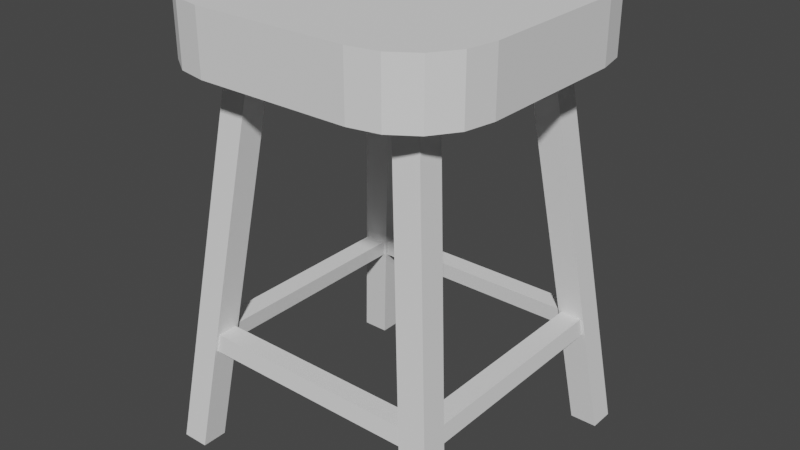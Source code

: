 # Source: stool3.blend  (saved by Blender 2.81.16; exported with 4.5.12 LTS)
import bpy
from mathutils import Matrix  # noqa: F401  (used for matrix-valued properties, if any)

bpy.ops.wm.read_factory_settings(use_empty=True)
scene = bpy.context.scene
scene.name = 'Scene'

# ---- collections
col_collection = bpy.data.collections.new('Collection'); scene.collection.children.link(col_collection)

# ---- world
world_world = bpy.data.worlds.new('World'); scene.world = world_world
world_world.use_nodes = True; world_world.node_tree.nodes.clear()
_N = world_world.node_tree.nodes; _L = world_world.node_tree.links
n0 = _N.new('ShaderNodeOutputWorld'); n0.name = 'World Output'; n0.location = (300, 300)
n1 = _N.new('ShaderNodeBackground'); n1.name = 'Background'; n1.location = (10, 300)
n1.inputs[0].default_value = (0.05088, 0.05088, 0.05088, 1.0)
_L.new(n1.outputs[0], n0.inputs[0])
n0.is_active_output = True
world_world.color = (0.05088, 0.05088, 0.05088)
world_world.use_sun_shadow = False
world_world.sun_shadow_jitter_overblur = 0.0

# ---- meshes
me_cube_002 = bpy.data.meshes.new('Cube.002')
me_cube_002.from_pydata([(-0.5, 1.0, 0.6049), (-1.0, 0.5, 1.0), (-1.0, 0.5, 0.6049), (-0.5, 0.5, 0.6049), (-0.6778, 0.5, 1.0), (-0.6778, 0.5, 0.6049), (-0.5, 0.6685, 1.0), (-0.6778, 0.6685, 0.6049), (-0.6778, 0.6685, 1.0), (-0.962, 0.6922, 0.6049), (-0.8539, 0.8539, 0.6049), (-0.6922, 0.962, 0.6049), (-0.6922, 0.962, 1.0), (-0.8539, 0.8539, 1.0), (-0.962, 0.6922, 1.0), (-0.9909, 0.9663, -1.927), (-0.9909, 0.7978, -1.927), (-0.8131, 0.7978, -1.927), (-0.8131, 0.9663, -1.927), (-0.8709, 0.7019, -1.112), (-0.8876, 0.8681, -1.092), (-0.712, 0.852, -1.11), (-0.7315, 0.7019, -1.112), (-0.9061, 0.8856, -1.242), (-0.7451, 0.7148, -1.222), (-0.8844, 0.7148, -1.222), (-0.7261, 0.8653, -1.224), (-0.9061, 0.7171, -1.242), (-0.8876, 0.6996, -1.092), (-0.712, 0.7199, -1.11), (-0.7261, 0.7333, -1.224), (-0.7283, 0.8856, -1.242), (-0.7098, 0.8681, -1.092), (-0.7098, 0.6996, -1.092), (-0.7283, 0.7171, -1.242), (-0.5, 1.0, 1.0), (0.5, 1.0, 0.6049), (0.5, 1.0, 1.0), (1.0, 0.5, 1.0), (1.0, 0.5, 0.6049), (0.5, 0.5, 0.6049), (0.6778, 0.5, 1.0), (0.6778, 0.5, 0.6049), (-0.5, 0.6685, 0.6049), (0.5, 0.6685, 0.6049), (0.5, 0.6685, 1.0), (0.6778, 0.6685, 0.6049), (0.6778, 0.6685, 1.0), (0.962, 0.6922, 0.6049), (0.8539, 0.8539, 0.6049), (0.6922, 0.962, 0.6049), (0.6922, 0.962, 1.0), (0.8539, 0.8539, 1.0), (0.962, 0.6922, 1.0), (0.9909, 0.9663, -1.927), (0.9909, 0.7978, -1.927), (0.8131, 0.7978, -1.927), (0.8131, 0.9663, -1.927), (0.8709, 0.7019, -1.112), (0.8876, 0.8681, -1.092), (0.712, 0.852, -1.11), (0.7315, 0.7019, -1.112), (0.9061, 0.8856, -1.242), (0.7451, 0.7148, -1.222), (0.8844, 0.7148, -1.222), (0.7261, 0.8653, -1.224), (0.9061, 0.7171, -1.242), (0.8876, 0.6996, -1.092), (0.712, 0.7199, -1.11), (0.7261, 0.7333, -1.224), (0.7283, 0.8856, -1.242), (0.7098, 0.8681, -1.092), (0.7098, 0.6996, -1.092), (0.7283, 0.7171, -1.242), (-0.5, -1.0, 0.6049), (-1.0, -0.5, 1.0), (-1.0, -0.5, 0.6049), (-0.5, -0.5, 0.6049), (-0.6778, -0.5, 0.6049), (-0.6778, -0.5, 1.0), (-0.5, -0.6685, 0.6049), (-0.5, -0.6685, 1.0), (-0.6778, -0.6685, 0.6049), (-0.6778, -0.6685, 1.0), (-0.962, -0.6922, 0.6049), (-0.8539, -0.8539, 0.6049), (-0.6922, -0.962, 0.6049), (-0.6922, -0.962, 1.0), (-0.8539, -0.8539, 1.0), (-0.962, -0.6922, 1.0), (-0.9909, -0.9663, -1.927), (-0.9909, -0.7978, -1.927), (-0.8131, -0.7978, -1.927), (-0.8131, -0.9663, -1.927), (-0.8709, -0.7019, -1.112), (-0.8876, -0.8681, -1.092), (-0.712, -0.852, -1.11), (-0.7315, -0.7019, -1.112), (-0.9061, -0.8856, -1.242), (-0.7451, -0.7148, -1.222), (-0.8844, -0.7148, -1.222), (-0.7261, -0.8653, -1.224), (-0.9061, -0.7171, -1.242), (-0.8876, -0.6996, -1.092), (-0.712, -0.7199, -1.11), (-0.7261, -0.7333, -1.224), (-0.7283, -0.8856, -1.242), (-0.7098, -0.8681, -1.092), (-0.7098, -0.6996, -1.092), (-0.7283, -0.7171, -1.242), (-0.5, -1.0, 1.0), (0.5, -1.0, 0.6049), (0.5, -1.0, 1.0), (1.0, -0.5, 0.6049), (1.0, -0.5, 1.0), (0.5, -0.5, 0.6049), (0.6778, -0.5, 1.0), (0.6778, -0.5, 0.6049), (0.5, -0.6685, 0.6049), (0.5, -0.6685, 1.0), (0.6778, -0.6685, 0.6049), (0.6778, -0.6685, 1.0), (0.962, -0.6922, 0.6049), (0.8539, -0.8539, 0.6049), (0.6922, -0.962, 0.6049), (0.6922, -0.962, 1.0), (0.8539, -0.8539, 1.0), (0.962, -0.6922, 1.0), (0.9909, -0.9663, -1.927), (0.9909, -0.7978, -1.927), (0.8131, -0.7978, -1.927), (0.8131, -0.9663, -1.927), (0.8709, -0.7019, -1.112), (0.8876, -0.8681, -1.092), (0.712, -0.852, -1.11), (0.7315, -0.7019, -1.112), (0.9061, -0.8856, -1.242), (0.7451, -0.7148, -1.222), (0.8844, -0.7148, -1.222), (0.7261, -0.8653, -1.224), (0.9061, -0.7171, -1.242), (0.8876, -0.6996, -1.092), (0.712, -0.7199, -1.11), (0.7261, -0.7333, -1.224), (0.7283, -0.8856, -1.242), (0.7098, -0.8681, -1.092), (0.7098, -0.6996, -1.092), (0.7283, -0.7171, -1.242)], [], [(35, 12, 13, 14, 1, 8), (5, 3, 77, 78), (4, 1, 75, 79), (8, 1, 4), (76, 75, 1, 2), (2, 7, 5), (2, 5, 78, 76), (2, 9, 10, 11, 0, 7), (35, 8, 6), (0, 43, 7), (23, 31, 18, 15), (35, 0, 11, 12), (12, 11, 10, 13), (13, 10, 9, 14), (14, 9, 2, 1), (34, 27, 16, 17), (27, 23, 15, 16), (17, 16, 15, 18), (31, 34, 17, 18), (43, 3, 33, 32), (5, 7, 20, 28), (3, 5, 28, 33), (7, 43, 32, 20), (69, 30, 26, 65), (28, 20, 23, 27), (20, 32, 31, 23), (25, 19, 28, 27), (19, 22, 33, 28), (22, 24, 34, 33), (24, 25, 27, 34), (21, 26, 31, 32), (29, 21, 32, 33), (30, 29, 33, 34), (26, 30, 34, 31), (60, 21, 29, 68), (139, 134, 96, 101), (68, 29, 30, 69), (99, 24, 22, 97), (100, 25, 24, 99), (97, 22, 19, 94), (37, 47, 38, 53, 52, 51), (36, 0, 35, 37), (42, 117, 115, 40), (40, 115, 77, 3), (41, 116, 114, 38), (47, 41, 38), (44, 40, 3, 43), (113, 39, 38, 114), (39, 42, 46), (39, 113, 117, 42), (39, 46, 36, 50, 49, 48), (37, 45, 47), (35, 6, 45, 37), (36, 46, 44), (36, 44, 43, 0), (62, 54, 57, 70), (37, 51, 50, 36), (51, 52, 49, 50), (52, 53, 48, 49), (53, 38, 39, 48), (73, 56, 55, 66), (66, 55, 54, 62), (56, 57, 54, 55), (70, 57, 56, 73), (44, 71, 72, 40), (42, 67, 59, 46), (40, 72, 67, 42), (46, 59, 71, 44), (67, 66, 62, 59), (94, 19, 25, 100), (59, 62, 70, 71), (64, 66, 67, 58), (58, 67, 72, 61), (61, 72, 73, 63), (63, 73, 66, 64), (60, 71, 70, 65), (68, 72, 71, 60), (69, 73, 72, 68), (65, 70, 73, 69), (137, 135, 61, 63), (138, 137, 63, 64), (135, 132, 58, 61), (110, 83, 75, 89, 88, 87), (83, 79, 75), (76, 78, 82), (76, 82, 74, 86, 85, 84), (110, 81, 83), (74, 82, 80), (98, 90, 93, 106), (110, 87, 86, 74), (87, 88, 85, 86), (88, 89, 84, 85), (89, 75, 76, 84), (109, 92, 91, 102), (102, 91, 90, 98), (92, 93, 90, 91), (106, 93, 92, 109), (80, 107, 108, 77), (78, 103, 95, 82), (77, 108, 103, 78), (82, 95, 107, 80), (143, 139, 101, 105), (103, 102, 98, 95), (95, 98, 106, 107), (100, 102, 103, 94), (94, 103, 108, 97), (97, 108, 109, 99), (99, 109, 102, 100), (96, 107, 106, 101), (104, 108, 107, 96), (105, 109, 108, 104), (101, 106, 109, 105), (134, 142, 104, 96), (132, 138, 64, 58), (142, 143, 105, 104), (112, 125, 126, 127, 114, 121), (111, 112, 110, 74), (121, 114, 116), (118, 80, 77, 115), (113, 120, 117), (113, 122, 123, 124, 111, 120), (112, 121, 119), (110, 112, 119, 81), (111, 118, 120), (111, 74, 80, 118), (136, 144, 131, 128), (112, 111, 124, 125), (125, 124, 123, 126), (126, 123, 122, 127), (127, 122, 113, 114), (147, 140, 129, 130), (140, 136, 128, 129), (130, 129, 128, 131), (144, 147, 130, 131), (118, 115, 146, 145), (117, 120, 133, 141), (115, 117, 141, 146), (120, 118, 145, 133), (141, 133, 136, 140), (133, 145, 144, 136), (138, 132, 141, 140), (132, 135, 146, 141), (135, 137, 147, 146), (137, 138, 140, 147), (134, 139, 144, 145), (142, 134, 145, 146), (143, 142, 146, 147), (139, 143, 147, 144), (119, 121, 116, 41, 47, 45, 6, 8, 4, 79, 83, 81), (65, 26, 21, 60)])
_uv = me_cube_002.uv_layers.new(name='UVMap')
_uv.uv.foreach_set('vector', [0.828, 0.5, 0.6982, 0.3541, 0.7028, 0.3382, 0.7067, 0.3252, 0.875, 0.5414, 0.8279, 0.5414, 0.1721, 0.5625, 0.1875, 0.5625, 0.1875, 0.625, 0.1721, 0.625, 0.8279, 0.5625, 0.875, 0.5625, 0.875, 0.625, 0.8279, 0.625, 0.8279, 0.5414, 0.875, 0.5625, 0.8279, 0.5625, 0.375, 0.125, 0.625, 0.125, 0.625, 0.1875, 0.375, 0.1875, 0.125, 0.5414, 0.1721, 0.5414, 0.1721, 0.5625, 0.125, 0.5625, 0.1721, 0.5625, 0.1721, 0.625, 0.125, 0.625, 0.125, 0.5413, 0.2933, 0.3252, 0.2972, 0.3382, 0.3018, 0.3541, 0.1721, 0.5, 0.1721, 0.5414, 0.8279, 0.5, 0.8279, 0.5414, 0.8125, 0.5414, 0.1875, 0.5, 0.1875, 0.5414, 0.1721, 0.5414, 0.1721, 0.5414, 0.1875, 0.5414, 0.1875, 0.5414, 0.1721, 0.5414, 0.625, 0.297, 0.375, 0.297, 0.3018, 0.3541, 0.6982, 0.3541, 0.6982, 0.3541, 0.3018, 0.3541, 0.2972, 0.3382, 0.7028, 0.3382, 0.7028, 0.3382, 0.2972, 0.3382, 0.2933, 0.3252, 0.7067, 0.3252, 0.7067, 0.3252, 0.2933, 0.3252, 0.375, 0.2087, 0.625, 0.2087, 0.1875, 0.5625, 0.1721, 0.5625, 0.1721, 0.5625, 0.1875, 0.5625, 0.1721, 0.5625, 0.1721, 0.5414, 0.1721, 0.5414, 0.1721, 0.5625, 0.1875, 0.5625, 0.1721, 0.5625, 0.1721, 0.5414, 0.1875, 0.5414, 0.1875, 0.5414, 0.1875, 0.5625, 0.1875, 0.5625, 0.1875, 0.5414, 0.1875, 0.5414, 0.1875, 0.5625, 0.1875, 0.5625, 0.1875, 0.5414, 0.1721, 0.5625, 0.1721, 0.5414, 0.1721, 0.5414, 0.1721, 0.5625, 0.1875, 0.5625, 0.1721, 0.5625, 0.1721, 0.5625, 0.1875, 0.5625, 0.1721, 0.5414, 0.1875, 0.5414, 0.1875, 0.5414, 0.1721, 0.5414, 0.1875, 0.5602, 0.1875, 0.5602, 0.1875, 0.5437, 0.1875, 0.5437, 0.1721, 0.5625, 0.1721, 0.5414, 0.1721, 0.5414, 0.1721, 0.5625, 0.1721, 0.5414, 0.1875, 0.5414, 0.1875, 0.5414, 0.1721, 0.5414, 0.1742, 0.5625, 0.1742, 0.5625, 0.1721, 0.5625, 0.1721, 0.5625, 0.1742, 0.5625, 0.1854, 0.5625, 0.1875, 0.5625, 0.1721, 0.5625, 0.1854, 0.5625, 0.1854, 0.5625, 0.1875, 0.5625, 0.1875, 0.5625, 0.1854, 0.5625, 0.1742, 0.5625, 0.1721, 0.5625, 0.1875, 0.5625, 0.1875, 0.5437, 0.1875, 0.5437, 0.1875, 0.5414, 0.1875, 0.5414, 0.1875, 0.5602, 0.1875, 0.5437, 0.1875, 0.5414, 0.1875, 0.5625, 0.1875, 0.5602, 0.1875, 0.5602, 0.1875, 0.5625, 0.1875, 0.5625, 0.1875, 0.5437, 0.1875, 0.5602, 0.1875, 0.5625, 0.1875, 0.5414, 0.1875, 0.5437, 0.1875, 0.5437, 0.1875, 0.5602, 0.1875, 0.5602, 0.1875, 0.5437, 0.1875, 0.5437, 0.1875, 0.5437, 0.1875, 0.5437, 0.1875, 0.5602, 0.1875, 0.5602, 0.1875, 0.5602, 0.1875, 0.5602, 0.1854, 0.5625, 0.1854, 0.5625, 0.1854, 0.5625, 0.1854, 0.5625, 0.1742, 0.5625, 0.1742, 0.5625, 0.1854, 0.5625, 0.1854, 0.5625, 0.1854, 0.5625, 0.1854, 0.5625, 0.1742, 0.5625, 0.1742, 0.5625, 0.828, 0.5, 0.8279, 0.5414, 0.875, 0.5414, 0.7067, 0.3252, 0.7028, 0.3382, 0.6982, 0.3541, 0.375, 0.3125, 0.375, 0.375, 0.625, 0.375, 0.625, 0.3125, 0.1721, 0.5625, 0.1721, 0.625, 0.1875, 0.625, 0.1875, 0.5625, 0.1875, 0.5625, 0.1875, 0.625, 0.25, 0.625, 0.25, 0.5625, 0.8279, 0.5625, 0.8279, 0.625, 0.875, 0.625, 0.875, 0.5625, 0.8279, 0.5414, 0.8279, 0.5625, 0.875, 0.5625, 0.1875, 0.5414, 0.1875, 0.5625, 0.25, 0.5625, 0.25, 0.5414, 0.375, 0.125, 0.375, 0.1875, 0.625, 0.1875, 0.625, 0.125, 0.125, 0.5414, 0.1721, 0.5625, 0.1721, 0.5414, 0.125, 0.5625, 0.125, 0.625, 0.1721, 0.625, 0.1721, 0.5625, 0.125, 0.5413, 0.1721, 0.5414, 0.1721, 0.5, 0.3018, 0.3541, 0.2972, 0.3382, 0.2933, 0.3252, 0.8279, 0.5, 0.8125, 0.5414, 0.8279, 0.5414, 0.75, 0.5, 0.75, 0.5414, 0.8125, 0.5414, 0.8125, 0.5, 0.1875, 0.5, 0.1721, 0.5414, 0.1875, 0.5414, 0.1875, 0.5, 0.1875, 0.5414, 0.25, 0.5414, 0.25, 0.5, 0.1721, 0.5414, 0.1721, 0.5414, 0.1875, 0.5414, 0.1875, 0.5414, 0.625, 0.297, 0.6982, 0.3541, 0.3018, 0.3541, 0.375, 0.297, 0.6982, 0.3541, 0.7028, 0.3382, 0.2972, 0.3382, 0.3018, 0.3541, 0.7028, 0.3382, 0.7067, 0.3252, 0.2933, 0.3252, 0.2972, 0.3382, 0.7067, 0.3252, 0.625, 0.2087, 0.375, 0.2087, 0.2933, 0.3252, 0.1875, 0.5625, 0.1875, 0.5625, 0.1721, 0.5625, 0.1721, 0.5625, 0.1721, 0.5625, 0.1721, 0.5625, 0.1721, 0.5414, 0.1721, 0.5414, 0.1875, 0.5625, 0.1875, 0.5414, 0.1721, 0.5414, 0.1721, 0.5625, 0.1875, 0.5414, 0.1875, 0.5414, 0.1875, 0.5625, 0.1875, 0.5625, 0.1875, 0.5414, 0.1875, 0.5414, 0.1875, 0.5625, 0.1875, 0.5625, 0.1721, 0.5625, 0.1721, 0.5625, 0.1721, 0.5414, 0.1721, 0.5414, 0.1875, 0.5625, 0.1875, 0.5625, 0.1721, 0.5625, 0.1721, 0.5625, 0.1721, 0.5414, 0.1721, 0.5414, 0.1875, 0.5414, 0.1875, 0.5414, 0.1721, 0.5625, 0.1721, 0.5625, 0.1721, 0.5414, 0.1721, 0.5414, 0.1742, 0.5625, 0.1742, 0.5625, 0.1742, 0.5625, 0.1742, 0.5625, 0.1721, 0.5414, 0.1721, 0.5414, 0.1875, 0.5414, 0.1875, 0.5414, 0.1742, 0.5625, 0.1721, 0.5625, 0.1721, 0.5625, 0.1742, 0.5625, 0.1742, 0.5625, 0.1721, 0.5625, 0.1875, 0.5625, 0.1854, 0.5625, 0.1854, 0.5625, 0.1875, 0.5625, 0.1875, 0.5625, 0.1854, 0.5625, 0.1854, 0.5625, 0.1875, 0.5625, 0.1721, 0.5625, 0.1742, 0.5625, 0.1875, 0.5437, 0.1875, 0.5414, 0.1875, 0.5414, 0.1875, 0.5437, 0.1875, 0.5602, 0.1875, 0.5625, 0.1875, 0.5414, 0.1875, 0.5437, 0.1875, 0.5602, 0.1875, 0.5625, 0.1875, 0.5625, 0.1875, 0.5602, 0.1875, 0.5437, 0.1875, 0.5414, 0.1875, 0.5625, 0.1875, 0.5602, 0.1854, 0.5625, 0.1854, 0.5625, 0.1854, 0.5625, 0.1854, 0.5625, 0.1742, 0.5625, 0.1854, 0.5625, 0.1854, 0.5625, 0.1742, 0.5625, 0.1854, 0.5625, 0.1742, 0.5625, 0.1742, 0.5625, 0.1854, 0.5625, 0.828, 0.5, 0.8279, 0.5414, 0.875, 0.5414, 0.7067, 0.3252, 0.7028, 0.3382, 0.6982, 0.3541, 0.8279, 0.5414, 0.8279, 0.5625, 0.875, 0.5625, 0.125, 0.5414, 0.1721, 0.5625, 0.1721, 0.5414, 0.125, 0.5413, 0.1721, 0.5414, 0.1721, 0.5, 0.3018, 0.3541, 0.2972, 0.3382, 0.2933, 0.3252, 0.8279, 0.5, 0.8125, 0.5414, 0.8279, 0.5414, 0.1875, 0.5, 0.1721, 0.5414, 0.1875, 0.5414, 0.1721, 0.5414, 0.1721, 0.5414, 0.1875, 0.5414, 0.1875, 0.5414, 0.625, 0.297, 0.6982, 0.3541, 0.3018, 0.3541, 0.375, 0.297, 0.6982, 0.3541, 0.7028, 0.3382, 0.2972, 0.3382, 0.3018, 0.3541, 0.7028, 0.3382, 0.7067, 0.3252, 0.2933, 0.3252, 0.2972, 0.3382, 0.7067, 0.3252, 0.625, 0.2087, 0.375, 0.2087, 0.2933, 0.3252, 0.1875, 0.5625, 0.1875, 0.5625, 0.1721, 0.5625, 0.1721, 0.5625, 0.1721, 0.5625, 0.1721, 0.5625, 0.1721, 0.5414, 0.1721, 0.5414, 0.1875, 0.5625, 0.1875, 0.5414, 0.1721, 0.5414, 0.1721, 0.5625, 0.1875, 0.5414, 0.1875, 0.5414, 0.1875, 0.5625, 0.1875, 0.5625, 0.1875, 0.5414, 0.1875, 0.5414, 0.1875, 0.5625, 0.1875, 0.5625, 0.1721, 0.5625, 0.1721, 0.5625, 0.1721, 0.5414, 0.1721, 0.5414, 0.1875, 0.5625, 0.1875, 0.5625, 0.1721, 0.5625, 0.1721, 0.5625, 0.1721, 0.5414, 0.1721, 0.5414, 0.1875, 0.5414, 0.1875, 0.5414, 0.1875, 0.5602, 0.1875, 0.5437, 0.1875, 0.5437, 0.1875, 0.5602, 0.1721, 0.5625, 0.1721, 0.5625, 0.1721, 0.5414, 0.1721, 0.5414, 0.1721, 0.5414, 0.1721, 0.5414, 0.1875, 0.5414, 0.1875, 0.5414, 0.1742, 0.5625, 0.1721, 0.5625, 0.1721, 0.5625, 0.1742, 0.5625, 0.1742, 0.5625, 0.1721, 0.5625, 0.1875, 0.5625, 0.1854, 0.5625, 0.1854, 0.5625, 0.1875, 0.5625, 0.1875, 0.5625, 0.1854, 0.5625, 0.1854, 0.5625, 0.1875, 0.5625, 0.1721, 0.5625, 0.1742, 0.5625, 0.1875, 0.5437, 0.1875, 0.5414, 0.1875, 0.5414, 0.1875, 0.5437, 0.1875, 0.5602, 0.1875, 0.5625, 0.1875, 0.5414, 0.1875, 0.5437, 0.1875, 0.5602, 0.1875, 0.5625, 0.1875, 0.5625, 0.1875, 0.5602, 0.1875, 0.5437, 0.1875, 0.5414, 0.1875, 0.5625, 0.1875, 0.5602, 0.1875, 0.5437, 0.1875, 0.5602, 0.1875, 0.5602, 0.1875, 0.5437, 0.1742, 0.5625, 0.1742, 0.5625, 0.1742, 0.5625, 0.1742, 0.5625, 0.1875, 0.5602, 0.1875, 0.5602, 0.1875, 0.5602, 0.1875, 0.5602, 0.828, 0.5, 0.6982, 0.3541, 0.7028, 0.3382, 0.7067, 0.3252, 0.875, 0.5414, 0.8279, 0.5414, 0.375, 0.3125, 0.625, 0.3125, 0.625, 0.375, 0.375, 0.375, 0.8279, 0.5414, 0.875, 0.5625, 0.8279, 0.5625, 0.1875, 0.5414, 0.25, 0.5414, 0.25, 0.5625, 0.1875, 0.5625, 0.125, 0.5414, 0.1721, 0.5414, 0.1721, 0.5625, 0.125, 0.5413, 0.2933, 0.3252, 0.2972, 0.3382, 0.3018, 0.3541, 0.1721, 0.5, 0.1721, 0.5414, 0.8279, 0.5, 0.8279, 0.5414, 0.8125, 0.5414, 0.75, 0.5, 0.8125, 0.5, 0.8125, 0.5414, 0.75, 0.5414, 0.1875, 0.5, 0.1875, 0.5414, 0.1721, 0.5414, 0.1875, 0.5, 0.25, 0.5, 0.25, 0.5414, 0.1875, 0.5414, 0.1721, 0.5414, 0.1875, 0.5414, 0.1875, 0.5414, 0.1721, 0.5414, 0.625, 0.297, 0.375, 0.297, 0.3018, 0.3541, 0.6982, 0.3541, 0.6982, 0.3541, 0.3018, 0.3541, 0.2972, 0.3382, 0.7028, 0.3382, 0.7028, 0.3382, 0.2972, 0.3382, 0.2933, 0.3252, 0.7067, 0.3252, 0.7067, 0.3252, 0.2933, 0.3252, 0.375, 0.2087, 0.625, 0.2087, 0.1875, 0.5625, 0.1721, 0.5625, 0.1721, 0.5625, 0.1875, 0.5625, 0.1721, 0.5625, 0.1721, 0.5414, 0.1721, 0.5414, 0.1721, 0.5625, 0.1875, 0.5625, 0.1721, 0.5625, 0.1721, 0.5414, 0.1875, 0.5414, 0.1875, 0.5414, 0.1875, 0.5625, 0.1875, 0.5625, 0.1875, 0.5414, 0.1875, 0.5414, 0.1875, 0.5625, 0.1875, 0.5625, 0.1875, 0.5414, 0.1721, 0.5625, 0.1721, 0.5414, 0.1721, 0.5414, 0.1721, 0.5625, 0.1875, 0.5625, 0.1721, 0.5625, 0.1721, 0.5625, 0.1875, 0.5625, 0.1721, 0.5414, 0.1875, 0.5414, 0.1875, 0.5414, 0.1721, 0.5414, 0.1721, 0.5625, 0.1721, 0.5414, 0.1721, 0.5414, 0.1721, 0.5625, 0.1721, 0.5414, 0.1875, 0.5414, 0.1875, 0.5414, 0.1721, 0.5414, 0.1742, 0.5625, 0.1742, 0.5625, 0.1721, 0.5625, 0.1721, 0.5625, 0.1742, 0.5625, 0.1854, 0.5625, 0.1875, 0.5625, 0.1721, 0.5625, 0.1854, 0.5625, 0.1854, 0.5625, 0.1875, 0.5625, 0.1875, 0.5625, 0.1854, 0.5625, 0.1742, 0.5625, 0.1721, 0.5625, 0.1875, 0.5625, 0.1875, 0.5437, 0.1875, 0.5437, 0.1875, 0.5414, 0.1875, 0.5414, 0.1875, 0.5602, 0.1875, 0.5437, 0.1875, 0.5414, 0.1875, 0.5625, 0.1875, 0.5602, 0.1875, 0.5602, 0.1875, 0.5625, 0.1875, 0.5625, 0.1875, 0.5437, 0.1875, 0.5602, 0.1875, 0.5625, 0.1875, 0.5414, 0.8125, 0.5414, 0.8279, 0.5414, 0.8279, 0.625, 0.8279, 0.5625, 0.8279, 0.5414, 0.8125, 0.5414, 0.8125, 0.5414, 0.8279, 0.5414, 0.8279, 0.5625, 0.8279, 0.5625, 0.8279, 0.5414, 0.75, 0.5414, 0.1875, 0.5437, 0.1875, 0.5437, 0.1875, 0.5437, 0.1875, 0.5437])
me_cube_002.use_remesh_fix_poles = True
me_cube_002.use_remesh_preserve_attributes = False
me_cube_002.use_mirror_vertex_groups = False
me_cube_002.update()

# ---- objects
ob_cube = bpy.data.objects.new('Cube', me_cube_002)

# ---- transforms, parenting, visibility, modifiers, constraints
ob_cube.location = (0.0, 0.0, 0.0)
ob_cube.scale = (0.8304, 0.8304, 0.8304)
ob_cube.lineart.crease_threshold = 0.0

# ---- collection membership
col_collection.objects.link(ob_cube)

# ---- scene / render settings (as saved in the file)
scene.frame_start = 1; scene.frame_end = 250; scene.frame_set(1)
scene.render.engine = 'BLENDER_EEVEE_NEXT'
scene.cycles.use_denoising = False
scene.cycles.samples = 128
scene.cycles.sampling_pattern = 'TABULATED_SOBOL'
scene.cycles.use_adaptive_sampling = False
scene.cycles.use_light_tree = False
scene.view_settings.view_transform = 'Filmic'
bpy.context.view_layer.update()

# ---- added for rendering (the .blend has no active camera and no usable light): camera, sun
cam_auto = bpy.data.cameras.new('AutoCamera')
cam_auto.lens = 50.0
cam_auto.sensor_width = 36.0
cam_auto.clip_end = 1000.0
ob_auto_camera = bpy.data.objects.new('AutoCamera', cam_auto)
scene.collection.objects.link(ob_auto_camera)
ob_auto_camera.location = (3.12719, -3.75263, 2.11678)
ob_auto_camera.rotation_euler = (1.09748, -7.21219e-08, 0.694738)
scene.camera = ob_auto_camera
light_auto_sun = bpy.data.lights.new('AutoSun', 'SUN')
light_auto_sun.energy = 3.0
light_auto_sun.angle = 0.0523599
ob_auto_sun = bpy.data.objects.new('AutoSun', light_auto_sun)
scene.collection.objects.link(ob_auto_sun)
ob_auto_sun.rotation_euler = (0.872665, 0.174533, 0.523599)
bpy.context.view_layer.update()

